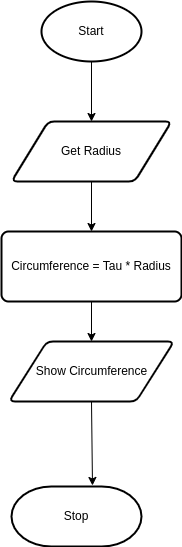

The diagram above was exported from draw.io. Its source (the exported page's mxGraphModel, read from the mxfile embedded in the PNG):
<mxGraphModel dx="574" dy="580" grid="1" gridSize="10" guides="1" tooltips="1" connect="1" arrows="1" fold="1" page="1" pageScale="1" pageWidth="827" pageHeight="1169" math="0" shadow="0">
  <root>
    <mxCell id="0" />
    <mxCell id="1" parent="0" />
    <mxCell id="9" style="edgeStyle=none;html=1;exitX=0.5;exitY=1;exitDx=0;exitDy=0;exitPerimeter=0;entryX=0.5;entryY=0;entryDx=0;entryDy=0;" edge="1" parent="1" source="2" target="3">
      <mxGeometry relative="1" as="geometry" />
    </mxCell>
    <mxCell id="2" value="Start" style="strokeWidth=2;html=1;shape=mxgraph.flowchart.start_1;whiteSpace=wrap;" vertex="1" parent="1">
      <mxGeometry x="230" y="40" width="100" height="60" as="geometry" />
    </mxCell>
    <mxCell id="10" style="edgeStyle=none;html=1;exitX=0.5;exitY=1;exitDx=0;exitDy=0;entryX=0.5;entryY=0;entryDx=0;entryDy=0;" edge="1" parent="1" source="3" target="4">
      <mxGeometry relative="1" as="geometry" />
    </mxCell>
    <mxCell id="3" value="Get Radius" style="shape=parallelogram;html=1;strokeWidth=2;perimeter=parallelogramPerimeter;whiteSpace=wrap;rounded=1;arcSize=12;size=0.23;" vertex="1" parent="1">
      <mxGeometry x="200" y="160" width="160" height="60" as="geometry" />
    </mxCell>
    <mxCell id="11" style="edgeStyle=none;html=1;exitX=0.5;exitY=1;exitDx=0;exitDy=0;entryX=0.5;entryY=0;entryDx=0;entryDy=0;" edge="1" parent="1" source="4" target="5">
      <mxGeometry relative="1" as="geometry" />
    </mxCell>
    <mxCell id="4" value="Circumference = Tau * Radius" style="rounded=1;whiteSpace=wrap;html=1;absoluteArcSize=1;arcSize=14;strokeWidth=2;" vertex="1" parent="1">
      <mxGeometry x="190" y="270" width="180" height="70" as="geometry" />
    </mxCell>
    <mxCell id="12" style="edgeStyle=none;html=1;exitX=0.5;exitY=1;exitDx=0;exitDy=0;entryX=0.623;entryY=-0.017;entryDx=0;entryDy=0;entryPerimeter=0;" edge="1" parent="1" source="5" target="6">
      <mxGeometry relative="1" as="geometry" />
    </mxCell>
    <mxCell id="5" value="Show Circumference" style="shape=parallelogram;html=1;strokeWidth=2;perimeter=parallelogramPerimeter;whiteSpace=wrap;rounded=1;arcSize=12;size=0.23;" vertex="1" parent="1">
      <mxGeometry x="197.5" y="380" width="165" height="60" as="geometry" />
    </mxCell>
    <mxCell id="6" value="Stop" style="strokeWidth=2;html=1;shape=mxgraph.flowchart.terminator;whiteSpace=wrap;" vertex="1" parent="1">
      <mxGeometry x="200" y="525" width="130" height="60" as="geometry" />
    </mxCell>
  </root>
</mxGraphModel>